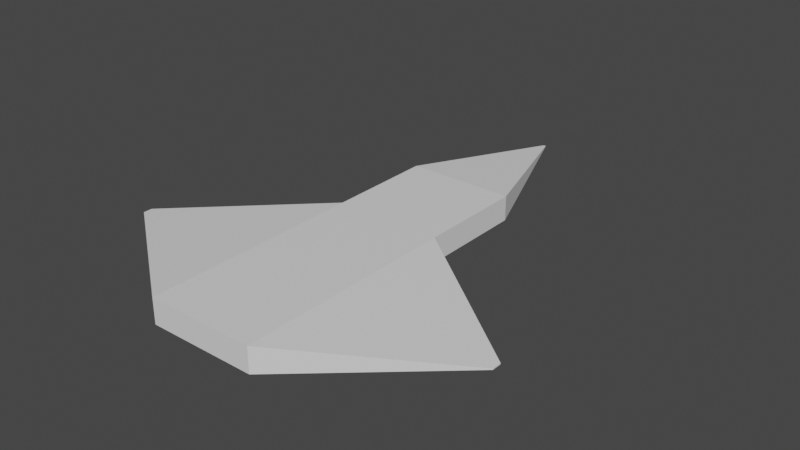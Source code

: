 # Source: Shahed.blend  (saved by Blender 3.5.10; exported with 4.5.12 LTS)
import bpy
from mathutils import Matrix  # noqa: F401  (used for matrix-valued properties, if any)

bpy.ops.wm.read_factory_settings(use_empty=True)
scene = bpy.context.scene
scene.name = 'Scene'

# ---- collections
col_collection = bpy.data.collections.new('Collection'); scene.collection.children.link(col_collection)

# ---- materials (node trees are filled in below, after node groups)
mat_material = bpy.data.materials.new('Material')
mat_material.alpha_threshold = 0.0
mat_material.use_transparent_shadow = False
mat_material.roughness = 0.5
mat_material.line_color = (0.0, 0.0, 0.0, 1.0)

# ---- material node trees
mat_material.use_nodes = True; mat_material.node_tree.nodes.clear()
_N = mat_material.node_tree.nodes; _L = mat_material.node_tree.links
n0 = _N.new('ShaderNodeOutputMaterial'); n0.name = 'Material Output'; n0.location = (300, 300)
n1 = _N.new('ShaderNodeBsdfPrincipled'); n1.name = 'Principled BSDF'; n1.location = (10, 300)
n1.distribution = 'GGX'
n1.subsurface_method = 'RANDOM_WALK_SKIN'
n1.inputs[3].default_value = 1.45
n1.inputs[27].default_value = (0.0, 0.0, 0.0, 1.0)
n1.inputs[28].default_value = 1.0
_L.new(n1.outputs[0], n0.inputs[0])
n0.is_active_output = True

# ---- world
world_world = bpy.data.worlds.new('World'); scene.world = world_world
world_world.use_nodes = True; world_world.node_tree.nodes.clear()
_N = world_world.node_tree.nodes; _L = world_world.node_tree.links
n0 = _N.new('ShaderNodeOutputWorld'); n0.name = 'World Output'; n0.location = (300, 300)
n1 = _N.new('ShaderNodeBackground'); n1.name = 'Background'; n1.location = (10, 300)
n1.inputs[0].default_value = (0.05088, 0.05088, 0.05088, 1.0)
_L.new(n1.outputs[0], n0.inputs[0])
n0.is_active_output = True
world_world.color = (0.05088, 0.05088, 0.05088)
world_world.use_sun_shadow = False
world_world.sun_shadow_jitter_overblur = 0.0

# ---- meshes
me_cube = bpy.data.meshes.new('Cube')
me_cube.from_pydata([(1.0, 1.0, 1.0), (1.0, 1.0, -1.0), (1.0, -1.0, 1.0), (1.0, -1.0, -1.0), (-1.0, 1.0, 1.0), (-1.0, 1.0, -1.0), (-1.0, -1.0, 1.0), (-1.0, -1.0, -1.0), (0.02118, 3.766, -0.02118), (-0.02118, 3.766, -0.02118), (0.02118, 3.766, 0.02118), (-0.02118, 3.766, 0.02118), (-1.0, -5.097, -1.0), (-1.0, -5.097, 1.0), (1.0, -5.097, 1.0), (1.0, -5.097, -1.0), (1.0, -1.0, 1.0), (1.0, -1.0, -1.0), (1.0, -5.097, 1.0), (1.0, -5.097, -1.0), (-3.689, -2.964, 0.04113), (-3.689, -2.964, -0.04113), (-3.689, -3.133, -0.04113), (-3.689, -3.133, 0.04113), (3.689, -2.961, -0.04284), (3.689, -2.961, 0.04284), (3.689, -3.136, 0.04284), (3.689, -3.136, -0.04284)], [], [(0, 4, 6, 2), (3, 2, 16, 17), (7, 6, 4, 5), (5, 1, 3, 7), (1, 0, 2, 3), (1, 5, 9, 8), (9, 11, 10, 8), (4, 0, 10, 11), (0, 1, 8, 10), (5, 4, 11, 9), (15, 14, 13, 12), (7, 3, 15, 12), (2, 6, 13, 14), (2, 14, 18, 16), (15, 3, 17, 19), (14, 15, 19, 18), (20, 21, 22, 23), (7, 21, 20, 6), (12, 22, 21, 7), (13, 23, 22, 12), (6, 20, 23, 13), (24, 25, 26, 27), (16, 25, 24, 17), (18, 26, 25, 16), (19, 27, 26, 18), (17, 24, 27, 19)])
_uv = me_cube.uv_layers.new(name='UVMap')
_uv.uv.foreach_set('vector', [0.625, 0.5, 0.875, 0.5, 0.875, 0.75, 0.625, 0.75, 0.375, 0.75, 0.625, 0.75, 0.625, 0.75, 0.375, 0.75, 0.375, 0.0, 0.625, 0.0, 0.625, 0.25, 0.375, 0.25, 0.125, 0.5, 0.375, 0.5, 0.375, 0.75, 0.125, 0.75, 0.375, 0.5, 0.625, 0.5, 0.625, 0.75, 0.375, 0.75, 0.375, 0.5, 0.125, 0.5, 0.125, 0.5, 0.375, 0.5, 0.375, 0.25, 0.625, 0.25, 0.625, 0.5, 0.375, 0.5, 0.875, 0.5, 0.625, 0.5, 0.625, 0.5, 0.875, 0.5, 0.625, 0.5, 0.375, 0.5, 0.375, 0.5, 0.625, 0.5, 0.375, 0.25, 0.625, 0.25, 0.625, 0.25, 0.375, 0.25, 0.375, 0.75, 0.625, 0.75, 0.625, 1.0, 0.375, 1.0, 0.125, 0.75, 0.375, 0.75, 0.375, 0.75, 0.125, 0.75, 0.625, 0.75, 0.875, 0.75, 0.875, 0.75, 0.625, 0.75, 0.625, 0.75, 0.625, 0.75, 0.625, 0.75, 0.625, 0.75, 0.375, 0.75, 0.375, 0.75, 0.375, 0.75, 0.375, 0.75, 0.625, 0.75, 0.375, 0.75, 0.375, 0.75, 0.625, 0.75, 0.625, 0.0, 0.375, 0.0, 0.375, 0.0, 0.625, 0.0, 0.375, 0.0, 0.375, 0.0, 0.625, 0.0, 0.625, 0.0, 0.375, 0.0, 0.375, 0.0, 0.375, 0.0, 0.375, 0.0, 0.625, 0.0, 0.625, 0.0, 0.375, 0.0, 0.375, 0.0, 0.625, 0.0, 0.625, 0.0, 0.625, 0.0, 0.625, 0.0, 0.375, 0.75, 0.625, 0.75, 0.625, 0.75, 0.375, 0.75, 0.625, 0.75, 0.625, 0.75, 0.375, 0.75, 0.375, 0.75, 0.625, 0.75, 0.625, 0.75, 0.625, 0.75, 0.625, 0.75, 0.375, 0.75, 0.375, 0.75, 0.625, 0.75, 0.625, 0.75, 0.375, 0.75, 0.375, 0.75, 0.375, 0.75, 0.375, 0.75])
me_cube.materials.append(mat_material)
me_cube.use_mirror_vertex_groups = False
me_cube.update()

# ---- objects
ob_cube = bpy.data.objects.new('Cube', me_cube)

# ---- transforms, parenting, visibility, modifiers, constraints
ob_cube.location = (0.0, 5.012, 2.0)
ob_cube.scale = (1.0, 1.0, 0.2323)
ob_cube.lock_rotations_4d = False
ob_cube.empty_display_type = 'ARROWS'
ob_cube.lineart.crease_threshold = 0.0

# ---- collection membership
col_collection.objects.link(ob_cube)

# ---- scene / render settings (as saved in the file)
scene.frame_start = 1; scene.frame_end = 250; scene.frame_set(1)
scene.render.engine = 'BLENDER_EEVEE_NEXT'
scene.cycles.sampling_pattern = 'TABULATED_SOBOL'
scene.view_settings.view_transform = 'Filmic'
bpy.context.view_layer.update()

# ---- added for rendering (the .blend has no active camera and no usable light): camera, sun
cam_auto = bpy.data.cameras.new('AutoCamera')
cam_auto.lens = 50.0
cam_auto.sensor_width = 36.0
cam_auto.clip_end = 1000.0
ob_auto_camera = bpy.data.objects.new('AutoCamera', cam_auto)
scene.collection.objects.link(ob_auto_camera)
ob_auto_camera.location = (10.6789, -8.46807, 10.5431)
ob_auto_camera.rotation_euler = (1.09748, -7.21219e-08, 0.694738)
scene.camera = ob_auto_camera
light_auto_sun = bpy.data.lights.new('AutoSun', 'SUN')
light_auto_sun.energy = 3.0
light_auto_sun.angle = 0.0523599
ob_auto_sun = bpy.data.objects.new('AutoSun', light_auto_sun)
scene.collection.objects.link(ob_auto_sun)
ob_auto_sun.rotation_euler = (0.872665, 0.174533, 0.523599)
bpy.context.view_layer.update()
